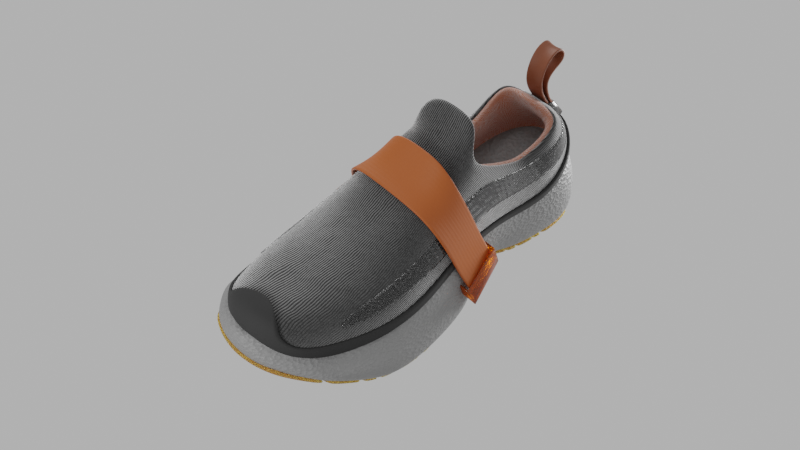 # Source: FertigesModell.blend  (saved by Blender 3.6.13; exported with 4.5.12 LTS)
import bpy
from mathutils import Matrix  # noqa: F401  (used for matrix-valued properties, if any)

bpy.ops.wm.read_factory_settings(use_empty=True)
scene = bpy.context.scene
scene.name = 'Scene'

# ---- collections
col_collection = bpy.data.collections.new('Collection'); scene.collection.children.link(col_collection)
col_lca = bpy.data.collections.new('LCA'); scene.collection.children.link(col_lca)

# ---- images (referenced by path relative to the original .blend; pixels are not part of the script)
import os
ASSET_DIR = os.environ.get("B2B_ASSET_DIR", "")  # directory of the original .blend (textures are referenced by path, not embedded)
HERE = os.path.dirname(os.path.abspath(__file__))  # packed textures are extracted next to this script under _unpacked/

def load_image(name, relpath, width, height, colorspace="sRGB"):
    """Load a texture the original file referenced (path relative to the .blend, or extracted next to this script)."""
    p = next((c for c in (os.path.join(HERE, relpath), os.path.join(ASSET_DIR, relpath)) if relpath and os.path.exists(c)), "")
    if p:
        img = bpy.data.images.load(p, check_existing=True)
        img.name = name
    else:  # same state as the original file: an image datablock whose file is absent (Cycles renders it pink)
        img = bpy.data.images.new(name, width, height)
        img.source = "FILE"
        img.filepath = "//" + (relpath or name)
    img.colorspace_settings.name = colorspace
    return img
img_schrift_png = load_image('schrift.png', 'schrift.png', 1024, 1024, 'sRGB')

# ---- materials (node trees are filled in below, after node groups)
mat_uppermaterial = bpy.data.materials.new('UpperMaterial')
mat_cush = bpy.data.materials.new('Cush')
mat_detail1 = bpy.data.materials.new('Detail1')
mat_detail1.diffuse_color = (0.0, 0.0, 0.0, 1.0)
mat_detailseitenpanel = bpy.data.materials.new('DetailSeitenpanel')
mat_sole = bpy.data.materials.new('Sole')
mat_fabricinnen = bpy.data.materials.new('FabricInnen')
mat_detailklemme = bpy.data.materials.new('DetailKlemme')
mat_detailgummi_001 = bpy.data.materials.new('DetailGummi.001')
mat_elastic = bpy.data.materials.new('Elastic')
mat_elastic_001 = bpy.data.materials.new('Elastic.001')

# ---- material node trees
mat_uppermaterial.use_nodes = True; mat_uppermaterial.node_tree.nodes.clear()
_N = mat_uppermaterial.node_tree.nodes; _L = mat_uppermaterial.node_tree.links
n0 = _N.new('ShaderNodeMapping'); n0.name = 'Mapping'; n0.location = (-659, 264)
n1 = _N.new('ShaderNodeTexCoord'); n1.name = 'Texture Coordinate'; n1.location = (-1048, 334)
n2 = _N.new('ShaderNodeTexNoise'); n2.name = 'Noise Texture'; n2.location = (-676, 575)
n2.inputs[2].default_value = 60.0
n2.inputs[8].default_value = 2.6
n3 = _N.new('ShaderNodeOutputMaterial'); n3.name = 'Material Output'; n3.location = (755, 366)
n4 = _N.new('ShaderNodeBsdfPrincipled'); n4.name = 'Principled BSDF'; n4.location = (449, 420)
n4.distribution = 'GGX'
n4.subsurface_method = 'RANDOM_WALK_SKIN'
n4.inputs[2].default_value = 1.0
n4.inputs[3].default_value = 1.45
n4.inputs[24].default_value = 1.0
n4.inputs[27].default_value = (0.0, 0.0, 0.0, 1.0)
n4.inputs[28].default_value = 1.0
n5 = _N.new('ShaderNodeValToRGB'); n5.name = 'Color Ramp'; n5.location = (-350, 502)
while len(n5.color_ramp.elements) > 1: n5.color_ramp.elements.remove(n5.color_ramp.elements[-1])
n5.color_ramp.elements[0].position = 0.4727; n5.color_ramp.elements[0].color = (0.0, 0.0, 0.0, 1.0)
_e = n5.color_ramp.elements.new(0.5636); _e.color = (1.0, 1.0, 1.0, 1.0)
n6 = _N.new('ShaderNodeRGB'); n6.name = 'RGB'; n6.location = (-835, -111)
n6.outputs[0].default_value = (0.05497, 0.05497, 0.05497, 1.0)
n7 = _N.new('ShaderNodeRGB'); n7.name = 'RGB.001'; n7.location = (-835, -314)
n7.outputs[0].default_value = (0.01341, 0.01341, 0.01341, 1.0)
n8 = _N.new('ShaderNodeBump'); n8.name = 'Bump'; n8.location = (-1, -78)
n8.inputs[1].default_value = 0.005
n8.inputs[2].default_value = 1.0
n9 = _N.new('ShaderNodeTexWave'); n9.name = 'Wave Texture'; n9.location = (-318, 90)
n9.inputs[1].default_value = 83.4
n9.inputs[2].default_value = 10.1
n9.inputs[4].default_value = 0.26
n10 = _N.new('ShaderNodeMix'); n10.name = 'Mix.001'; n10.location = (254, 530)
n10.data_type = 'RGBA'
n10.inputs[6].default_value = (0.0, 0.0, 0.0, 1.0)
n11 = _N.new('ShaderNodeMix'); n11.name = 'Mix'; n11.location = (9, 592)
n11.data_type = 'RGBA'
n11.clamp_factor = False
n12 = _N.new('ShaderNodeValToRGB'); n12.name = 'Color Ramp.001'; n12.location = (-52, 339)
while len(n12.color_ramp.elements) > 1: n12.color_ramp.elements.remove(n12.color_ramp.elements[-1])
n12.color_ramp.elements[0].position = 0.0; n12.color_ramp.elements[0].color = (0.0, 0.0, 0.0, 1.0)
_e = n12.color_ramp.elements.new(0.3318); _e.color = (1.0, 1.0, 1.0, 1.0)
n13 = _N.new('ShaderNodeMapRange'); n13.name = 'Map Range'; n13.location = (229, 184)
n13.inputs[4].default_value = 0.3
_L.new(n0.outputs[0], n9.inputs[0])
_L.new(n1.outputs[2], n0.inputs[0])
_L.new(n8.outputs[0], n4.inputs[5])
_L.new(n9.outputs[0], n8.inputs[3])
_L.new(n1.outputs[3], n2.inputs[0])
_L.new(n2.outputs[0], n5.inputs[0])
_L.new(n4.outputs[0], n3.inputs[0])
_L.new(n5.outputs[0], n11.inputs[0])
_L.new(n10.outputs[2], n4.inputs[0])
_L.new(n6.outputs[0], n11.inputs[6])
_L.new(n7.outputs[0], n11.inputs[7])
_L.new(n11.outputs[2], n10.inputs[7])
_L.new(n12.outputs[0], n10.inputs[0])
_L.new(n9.outputs[0], n12.inputs[0])
_L.new(n13.outputs[0], n4.inputs[13])
_L.new(n9.outputs[0], n13.inputs[0])
n3.is_active_output = True
mat_cush.use_nodes = True; mat_cush.node_tree.nodes.clear()
_N = mat_cush.node_tree.nodes; _L = mat_cush.node_tree.links
n0 = _N.new('ShaderNodeOutputMaterial'); n0.name = 'Material Output'; n0.location = (820, 318)
n1 = _N.new('ShaderNodeMapping'); n1.name = 'Mapping'; n1.location = (-524, -84)
n1.inputs[2].default_value = (0.7854, 0.0, 0.0)
n1.inputs[3].default_value = (1.0, 1.0, 2.0)
n2 = _N.new('ShaderNodeTexCoord'); n2.name = 'Texture Coordinate'; n2.location = (-704, -84)
n3 = _N.new('ShaderNodeBsdfPrincipled'); n3.name = 'Principled BSDF'; n3.location = (530, 318)
n3.distribution = 'GGX'
n3.subsurface_method = 'RANDOM_WALK_SKIN'
n3.inputs[0].default_value = (0.2353, 0.2353, 0.2353, 1.0)
n3.inputs[3].default_value = 1.45
n3.inputs[27].default_value = (0.0, 0.0, 0.0, 1.0)
n3.inputs[28].default_value = 1.0
n4 = _N.new('ShaderNodeTexVoronoi'); n4.name = 'Voronoi Texture'; n4.location = (-281, -60)
n4.inputs[2].default_value = 27.0
n5 = _N.new('ShaderNodeValToRGB'); n5.name = 'Color Ramp'; n5.location = (-61, -75)
while len(n5.color_ramp.elements) > 1: n5.color_ramp.elements.remove(n5.color_ramp.elements[-1])
n5.color_ramp.elements[0].position = 0.4182; n5.color_ramp.elements[0].color = (0.0, 0.0, 0.0, 1.0)
_e = n5.color_ramp.elements.new(1.0); _e.color = (1.0, 1.0, 1.0, 1.0)
n6 = _N.new('ShaderNodeBump'); n6.name = 'Bump'; n6.location = (259, -106)
n6.inputs[0].default_value = 0.2083
n6.inputs[1].default_value = 1.0
n6.inputs[2].default_value = 1.0
_L.new(n6.outputs[0], n3.inputs[5])
_L.new(n1.outputs[0], n4.inputs[0])
_L.new(n2.outputs[3], n1.inputs[0])
_L.new(n3.outputs[0], n0.inputs[0])
_L.new(n5.outputs[0], n6.inputs[3])
_L.new(n4.outputs[0], n5.inputs[0])
n0.is_active_output = True
mat_detail1.use_nodes = True; mat_detail1.node_tree.nodes.clear()
_N = mat_detail1.node_tree.nodes; _L = mat_detail1.node_tree.links
n0 = _N.new('ShaderNodeBsdfPrincipled'); n0.name = 'Principled BSDF'; n0.location = (45, 700)
n0.distribution = 'GGX'
n0.subsurface_method = 'RANDOM_WALK_SKIN'
n0.inputs[0].default_value = (0.0223, 0.0223, 0.0223, 1.0)
n0.inputs[2].default_value = 0.8
n0.inputs[3].default_value = 1.45
n0.inputs[27].default_value = (0.0, 0.0, 0.0, 1.0)
n0.inputs[28].default_value = 1.0
n1 = _N.new('ShaderNodeOutputMaterial'); n1.name = 'Material Output'; n1.location = (335, 700)
_L.new(n0.outputs[0], n1.inputs[0])
n1.is_active_output = True
mat_detailseitenpanel.use_nodes = True; mat_detailseitenpanel.node_tree.nodes.clear()
_N = mat_detailseitenpanel.node_tree.nodes; _L = mat_detailseitenpanel.node_tree.links
n0 = _N.new('ShaderNodeTexGradient'); n0.name = 'Gradient Texture.001'; n0.location = (-165, 588)
n1 = _N.new('ShaderNodeBsdfPrincipled'); n1.name = 'Principled BSDF.001'; n1.location = (589, 834)
n1.distribution = 'GGX'
n1.subsurface_method = 'RANDOM_WALK_SKIN'
n1.inputs[2].default_value = 0.01
n1.inputs[3].default_value = 1.45
n1.inputs[8].default_value = 1.0
n1.inputs[10].default_value = 0.1545
n1.inputs[11].default_value = 1.01
n1.inputs[18].default_value = 1.0
n1.inputs[24].default_value = 0.09818
n1.inputs[27].default_value = (0.03671, 0.03671, 0.03671, 1.0)
n2 = _N.new('ShaderNodeValToRGB'); n2.name = 'Color Ramp.001'; n2.location = (-2, 664)
while len(n2.color_ramp.elements) > 1: n2.color_ramp.elements.remove(n2.color_ramp.elements[-1])
n2.color_ramp.elements[0].position = 0.0; n2.color_ramp.elements[0].color = (0.0, 0.0, 0.0, 1.0)
_e = n2.color_ramp.elements.new(1.0); _e.color = (1.0, 1.0, 1.0, 1.0)
n3 = _N.new('ShaderNodeTexCoord'); n3.name = 'Texture Coordinate.001'; n3.location = (-549, 626)
n4 = _N.new('ShaderNodeHueSaturation'); n4.name = 'Hue/Saturation/Value.001'; n4.location = (318, 667)
n4.inputs[0].default_value = 300.0
n4.inputs[2].default_value = 20.0
n5 = _N.new('ShaderNodeOutputMaterial'); n5.name = 'Material Output.001'; n5.location = (901, 724)
n6 = _N.new('ShaderNodeMapping'); n6.name = 'Mapping.001'; n6.location = (-319, 637)
n6.inputs[2].default_value = (0.0, 0.0, 1.571)
n7 = _N.new('ShaderNodeMix'); n7.name = 'Mix'; n7.location = (419, 714)
n7.data_type = 'RGBA'
n7.inputs[0].default_value = 0.1545
n7.inputs[6].default_value = (1.0, 1.0, 1.0, 1.0)
_L.new(n1.outputs[0], n5.inputs[0])
_L.new(n6.outputs[0], n0.inputs[0])
_L.new(n3.outputs[0], n6.inputs[0])
_L.new(n0.outputs[0], n2.inputs[0])
_L.new(n2.outputs[0], n4.inputs[4])
_L.new(n4.outputs[0], n7.inputs[7])
_L.new(n7.outputs[2], n1.inputs[0])
n5.is_active_output = True
mat_sole.use_nodes = True; mat_sole.node_tree.nodes.clear()
_N = mat_sole.node_tree.nodes; _L = mat_sole.node_tree.links
n0 = _N.new('ShaderNodeTexCoord'); n0.name = 'Texture Coordinate'; n0.location = (-673, 302)
n1 = _N.new('ShaderNodeMapping'); n1.name = 'Mapping'; n1.location = (-493, 302)
n2 = _N.new('ShaderNodeOutputMaterial'); n2.name = 'Material Output'; n2.location = (586, 622)
n3 = _N.new('ShaderNodeBsdfPrincipled'); n3.name = 'Principled BSDF'; n3.location = (296, 622)
n3.distribution = 'GGX'
n3.subsurface_method = 'RANDOM_WALK_SKIN'
n3.inputs[0].default_value = (0.4608, 0.09502, 0.01198, 1.0)
n3.inputs[2].default_value = 0.7409
n3.inputs[3].default_value = 1.45
n3.inputs[8].default_value = 1.0
n3.inputs[10].default_value = 0.1955
n3.inputs[27].default_value = (0.0, 0.0, 0.0, 1.0)
n3.inputs[28].default_value = 1.0
n4 = _N.new('ShaderNodeBump'); n4.name = 'Bump'; n4.location = (20, 289)
n4.inputs[1].default_value = 1.0
n4.inputs[2].default_value = 1.0
n5 = _N.new('ShaderNodeTexNoise'); n5.name = 'Noise Texture'; n5.location = (-249, 302)
n5.inputs[2].default_value = 43.2
n5.inputs[8].default_value = 0.7
_L.new(n3.outputs[0], n2.inputs[0])
_L.new(n0.outputs[3], n1.inputs[0])
_L.new(n1.outputs[0], n5.inputs[0])
_L.new(n5.outputs[1], n4.inputs[3])
_L.new(n4.outputs[0], n3.inputs[5])
n2.is_active_output = True
mat_fabricinnen.use_nodes = True; mat_fabricinnen.node_tree.nodes.clear()
_N = mat_fabricinnen.node_tree.nodes; _L = mat_fabricinnen.node_tree.links
n0 = _N.new('ShaderNodeBsdfPrincipled'); n0.name = 'Principled BSDF'; n0.location = (10, 300)
n0.distribution = 'GGX'
n0.subsurface_method = 'RANDOM_WALK_SKIN'
n0.inputs[0].default_value = (0.5578, 0.1032, 0.0, 1.0)
n0.inputs[2].default_value = 0.8773
n0.inputs[3].default_value = 1.45
n0.inputs[24].default_value = 1.0
n0.inputs[27].default_value = (0.0, 0.0, 0.0, 1.0)
n0.inputs[28].default_value = 1.0
n1 = _N.new('ShaderNodeOutputMaterial'); n1.name = 'Material Output'; n1.location = (300, 300)
n2 = _N.new('ShaderNodeBump'); n2.name = 'Bump'; n2.location = (-325, -107)
n2.inputs[1].default_value = 1.0
n2.inputs[2].default_value = 1.0
n3 = _N.new('ShaderNodeTexMagic'); n3.name = 'Magic Texture'; n3.location = (-563, -125)
n3.inputs[1].default_value = 78.8
n4 = _N.new('ShaderNodeMapping'); n4.name = 'Mapping'; n4.location = (-758, -112)
n5 = _N.new('ShaderNodeTexCoord'); n5.name = 'Texture Coordinate'; n5.location = (-938, -106)
_L.new(n0.outputs[0], n1.inputs[0])
_L.new(n2.outputs[0], n0.inputs[5])
_L.new(n4.outputs[0], n3.inputs[0])
_L.new(n3.outputs[0], n2.inputs[0])
_L.new(n5.outputs[3], n4.inputs[0])
_L.new(n3.outputs[0], n2.inputs[3])
n1.is_active_output = True
mat_detailklemme.use_nodes = True; mat_detailklemme.node_tree.nodes.clear()
_N = mat_detailklemme.node_tree.nodes; _L = mat_detailklemme.node_tree.links
n0 = _N.new('ShaderNodeTexCoord'); n0.name = 'Texture Coordinate.001'; n0.location = (-501, 632)
n1 = _N.new('ShaderNodeOutputMaterial'); n1.name = 'Material Output.001'; n1.location = (864, 710)
n2 = _N.new('ShaderNodeMapping'); n2.name = 'Mapping.001'; n2.location = (-319, 637)
n2.inputs[2].default_value = (1.101, 0.0, -1.571)
n2.inputs[3].default_value = (25.5, 0.4, 0.2)
n3 = _N.new('ShaderNodeTexGradient'); n3.name = 'Gradient Texture.001'; n3.location = (-165, 588)
n4 = _N.new('ShaderNodeHueSaturation'); n4.name = 'Hue/Saturation/Value.001'; n4.location = (326, 654)
n4.inputs[2].default_value = 5.0
n5 = _N.new('ShaderNodeBsdfPrincipled'); n5.name = 'Principled BSDF.001'; n5.location = (589, 834)
n5.distribution = 'GGX'
n5.subsurface_method = 'RANDOM_WALK_SKIN'
n5.inputs[0].default_value = (0.5578, 0.1032, 0.0, 1.0)
n5.inputs[2].default_value = 0.2045
n5.inputs[3].default_value = 1.45
n5.inputs[11].default_value = 1.01
n5.inputs[18].default_value = 0.7636
n5.inputs[27].default_value = (0.0, 0.0, 0.0, 1.0)
n5.inputs[28].default_value = 1.0
n6 = _N.new('ShaderNodeValToRGB'); n6.name = 'Color Ramp.001'; n6.location = (-2, 664)
while len(n6.color_ramp.elements) > 1: n6.color_ramp.elements.remove(n6.color_ramp.elements[-1])
n6.color_ramp.elements[0].position = 0.0; n6.color_ramp.elements[0].color = (0.0, 0.0, 0.0, 1.0)
_e = n6.color_ramp.elements.new(1.0); _e.color = (1.0, 1.0, 1.0, 1.0)
_L.new(n5.outputs[0], n1.inputs[0])
_L.new(n2.outputs[0], n3.inputs[0])
_L.new(n0.outputs[0], n2.inputs[0])
_L.new(n3.outputs[0], n6.inputs[0])
_L.new(n6.outputs[0], n4.inputs[4])
n1.is_active_output = True
mat_detailgummi_001.use_nodes = True; mat_detailgummi_001.node_tree.nodes.clear()
_N = mat_detailgummi_001.node_tree.nodes; _L = mat_detailgummi_001.node_tree.links
n0 = _N.new('ShaderNodeTexGradient'); n0.name = 'Gradient Texture'; n0.location = (-222, 446)
n1 = _N.new('ShaderNodeTexCoord'); n1.name = 'Texture Coordinate'; n1.location = (-639, 498)
n2 = _N.new('ShaderNodeOutputMaterial'); n2.name = 'Material Output'; n2.location = (726, 576)
n3 = _N.new('ShaderNodeBsdfPrincipled'); n3.name = 'Principled BSDF'; n3.location = (450, 613)
n3.distribution = 'GGX'
n3.subsurface_method = 'RANDOM_WALK_SKIN'
n3.inputs[2].default_value = 0.2045
n3.inputs[3].default_value = 1.45
n3.inputs[18].default_value = 0.9227
n3.inputs[27].default_value = (0.0, 0.0, 0.0, 1.0)
n3.inputs[28].default_value = 1.0
n4 = _N.new('ShaderNodeMapping'); n4.name = 'Mapping'; n4.location = (-458, 504)
n4.inputs[1].default_value = (4.0, 0.0, 0.0)
n4.inputs[2].default_value = (0.02967, 0.3822, -0.005236)
n5 = _N.new('ShaderNodeValToRGB'); n5.name = 'Color Ramp'; n5.location = (76, 526)
while len(n5.color_ramp.elements) > 1: n5.color_ramp.elements.remove(n5.color_ramp.elements[-1])
n5.color_ramp.elements[0].position = 0.0; n5.color_ramp.elements[0].color = (1.0, 1.0, 1.0, 1.0)
_e = n5.color_ramp.elements.new(1.0); _e.color = (0.1741, 0.1741, 0.1741, 1.0)
_L.new(n3.outputs[0], n2.inputs[0])
_L.new(n4.outputs[0], n0.inputs[0])
_L.new(n5.outputs[0], n3.inputs[0])
_L.new(n1.outputs[0], n4.inputs[0])
_L.new(n0.outputs[0], n5.inputs[0])
n2.is_active_output = True
mat_elastic.use_nodes = True; mat_elastic.node_tree.nodes.clear()
_N = mat_elastic.node_tree.nodes; _L = mat_elastic.node_tree.links
n0 = _N.new('ShaderNodeTexCoord'); n0.name = 'Texture Coordinate'; n0.location = (-630, 260)
n1 = _N.new('ShaderNodeMix'); n1.name = 'Mix'; n1.location = (262, 874)
n1.data_type = 'RGBA'
n1.clamp_factor = False
n1.inputs[6].default_value = (0.5578, 0.1032, 0.0, 1.0)
n1.inputs[7].default_value = (0.03758, 0.03758, 0.03758, 1.0)
n2 = _N.new('ShaderNodeBsdfPrincipled'); n2.name = 'Principled BSDF'; n2.location = (977, 793)
n2.distribution = 'GGX'
n2.subsurface_method = 'RANDOM_WALK_SKIN'
n2.inputs[3].default_value = 1.45
n2.inputs[27].default_value = (0.0, 0.0, 0.0, 1.0)
n2.inputs[28].default_value = 1.0
n3 = _N.new('ShaderNodeOutputMaterial'); n3.name = 'Material Output'; n3.location = (1345, 756)
n4 = _N.new('ShaderNodeTexWave'); n4.name = 'Wave Texture'; n4.location = (-185, 181)
n4.width = 120
n4.inputs[1].default_value = 69.2
n5 = _N.new('ShaderNodeBump'); n5.name = 'Bump'; n5.location = (93, 218)
n5.inputs[0].default_value = 0.29
n5.inputs[2].default_value = 1.0
n6 = _N.new('ShaderNodeTexWave'); n6.name = 'Wave Texture.001'; n6.location = (-141, 613)
n6.inputs[1].default_value = 23.9
n7 = _N.new('ShaderNodeMapping'); n7.name = 'Mapping'; n7.location = (-361, 529)
n7.inputs[2].default_value = (0.0, 0.0, 1.571)
n8 = _N.new('ShaderNodeBump'); n8.name = 'Bump.001'; n8.location = (537, 287)
n8.inputs[0].default_value = 0.3
n8.inputs[2].default_value = 1.0
n9 = _N.new('ShaderNodeBump'); n9.name = 'Bump.002'; n9.location = (757, 291)
n9.invert = True
n9.inputs[0].default_value = 0.65
n9.inputs[1].default_value = 1.0
n9.inputs[2].default_value = 1.0
n10 = _N.new('ShaderNodeTexImage'); n10.name = 'Image Texture'; n10.location = (-527, 854)
n10.image = img_schrift_png
n11 = _N.new('ShaderNodeMapRange'); n11.name = 'Map Range'; n11.location = (315, 624)
n11.inputs[4].default_value = 0.005
n12 = _N.new('ShaderNodeMapRange'); n12.name = 'Map Range.001'; n12.location = (696, 638)
n12.inputs[3].default_value = 0.4
n12.inputs[4].default_value = 0.9
_L.new(n0.outputs[2], n4.inputs[0])
_L.new(n7.outputs[0], n6.inputs[0])
_L.new(n9.outputs[0], n2.inputs[5])
_L.new(n2.outputs[0], n3.inputs[0])
_L.new(n1.outputs[2], n2.inputs[0])
_L.new(n10.outputs[0], n1.inputs[0])
_L.new(n11.outputs[0], n8.inputs[1])
_L.new(n4.outputs[0], n5.inputs[3])
_L.new(n6.outputs[0], n8.inputs[3])
_L.new(n5.outputs[0], n8.inputs[4])
_L.new(n0.outputs[2], n7.inputs[0])
_L.new(n10.outputs[0], n11.inputs[0])
_L.new(n11.outputs[0], n5.inputs[1])
_L.new(n8.outputs[0], n9.inputs[4])
_L.new(n10.outputs[0], n9.inputs[3])
_L.new(n12.outputs[0], n2.inputs[2])
_L.new(n10.outputs[0], n12.inputs[0])
n3.is_active_output = True
mat_elastic_001.use_nodes = True; mat_elastic_001.node_tree.nodes.clear()
_N = mat_elastic_001.node_tree.nodes; _L = mat_elastic_001.node_tree.links
n0 = _N.new('ShaderNodeTexCoord'); n0.name = 'Texture Coordinate'; n0.location = (-630, 260)
n1 = _N.new('ShaderNodeMix'); n1.name = 'Mix'; n1.location = (262, 874)
n1.data_type = 'RGBA'
n1.clamp_factor = False
n1.inputs[6].default_value = (0.01444, 0.01444, 0.01444, 1.0)
n1.inputs[7].default_value = (0.5578, 0.1032, 0.0, 1.0)
n2 = _N.new('ShaderNodeBsdfPrincipled'); n2.name = 'Principled BSDF'; n2.location = (977, 793)
n2.distribution = 'GGX'
n2.subsurface_method = 'RANDOM_WALK_SKIN'
n2.inputs[3].default_value = 1.45
n2.inputs[27].default_value = (0.0, 0.0, 0.0, 1.0)
n2.inputs[28].default_value = 1.0
n3 = _N.new('ShaderNodeOutputMaterial'); n3.name = 'Material Output'; n3.location = (1345, 756)
n4 = _N.new('ShaderNodeTexWave'); n4.name = 'Wave Texture'; n4.location = (-185, 181)
n4.width = 120
n4.inputs[1].default_value = 69.2
n5 = _N.new('ShaderNodeBump'); n5.name = 'Bump'; n5.location = (93, 218)
n5.inputs[0].default_value = 0.29
n5.inputs[2].default_value = 1.0
n6 = _N.new('ShaderNodeTexWave'); n6.name = 'Wave Texture.001'; n6.location = (-141, 613)
n6.inputs[1].default_value = 23.9
n7 = _N.new('ShaderNodeMapping'); n7.name = 'Mapping'; n7.location = (-361, 529)
n7.inputs[2].default_value = (0.0, 0.0, 1.571)
n8 = _N.new('ShaderNodeBump'); n8.name = 'Bump.001'; n8.location = (537, 287)
n8.inputs[0].default_value = 0.3
n8.inputs[2].default_value = 1.0
n9 = _N.new('ShaderNodeBump'); n9.name = 'Bump.002'; n9.location = (757, 291)
n9.invert = True
n9.inputs[0].default_value = 0.65
n9.inputs[1].default_value = 1.0
n9.inputs[2].default_value = 1.0
n10 = _N.new('ShaderNodeTexImage'); n10.name = 'Image Texture'; n10.location = (-527, 854)
n10.image = img_schrift_png
n11 = _N.new('ShaderNodeMapRange'); n11.name = 'Map Range'; n11.location = (315, 624)
n11.inputs[4].default_value = 0.005
n12 = _N.new('ShaderNodeMapRange'); n12.name = 'Map Range.001'; n12.location = (696, 638)
n12.inputs[3].default_value = 0.4
n12.inputs[4].default_value = 0.9
_L.new(n0.outputs[2], n4.inputs[0])
_L.new(n7.outputs[0], n6.inputs[0])
_L.new(n9.outputs[0], n2.inputs[5])
_L.new(n2.outputs[0], n3.inputs[0])
_L.new(n1.outputs[2], n2.inputs[0])
_L.new(n10.outputs[0], n1.inputs[0])
_L.new(n11.outputs[0], n8.inputs[1])
_L.new(n4.outputs[0], n5.inputs[3])
_L.new(n6.outputs[0], n8.inputs[3])
_L.new(n5.outputs[0], n8.inputs[4])
_L.new(n0.outputs[2], n7.inputs[0])
_L.new(n10.outputs[0], n11.inputs[0])
_L.new(n11.outputs[0], n5.inputs[1])
_L.new(n8.outputs[0], n9.inputs[4])
_L.new(n10.outputs[0], n9.inputs[3])
_L.new(n12.outputs[0], n2.inputs[2])
_L.new(n10.outputs[0], n12.inputs[0])
n3.is_active_output = True

# ---- world
world_world = bpy.data.worlds.new('World'); scene.world = world_world
world_world.use_nodes = True; world_world.node_tree.nodes.clear()
_N = world_world.node_tree.nodes; _L = world_world.node_tree.links
n0 = _N.new('ShaderNodeOutputWorld'); n0.name = 'World Output'; n0.location = (300, 300)
n1 = _N.new('ShaderNodeBackground'); n1.name = 'Background'; n1.location = (10, 300)
n1.inputs[0].default_value = (1.0, 1.0, 1.0, 1.0)
n1.inputs[1].default_value = 0.5
_L.new(n1.outputs[0], n0.inputs[0])
n0.is_active_output = True
world_world.color = (0.0, 0.0, 0.0)
world_world.use_sun_shadow = False
world_world.sun_shadow_jitter_overblur = 0.0
world_world.cycles.max_bounces = 64

# ---- cameras
cam_camera = bpy.data.cameras.new('Camera')

# ---- lights
light_area = bpy.data.lights.new('Area', 'AREA')
light_area.transmission_factor = 0.0
light_area.energy = 74.22
light_area.shadow_maximum_resolution = 0.006
light_area.use_absolute_resolution = True
light_area.size = 2.09
light_area.size_y = 1.0
light_point = bpy.data.lights.new('Point', 'POINT')
light_point.transmission_factor = 0.0
light_point.energy = 211.5
light_point.shadow_soft_size = 1.91
light_point.shadow_maximum_resolution = 0.006
light_point.use_absolute_resolution = True
light_area_001 = bpy.data.lights.new('Area.001', 'AREA')
light_area_001.transmission_factor = 0.0
light_area_001.energy = 471.5
light_area_001.shadow_maximum_resolution = 0.006
light_area_001.use_absolute_resolution = True
light_area_001.size = 2.09
light_area_001.size_y = 1.0
light_area_002 = bpy.data.lights.new('Area.002', 'AREA')
light_area_002.transmission_factor = 0.0
light_area_002.energy = 74.22
light_area_002.shadow_maximum_resolution = 0.006
light_area_002.use_absolute_resolution = True
light_area_002.size = 2.09
light_area_002.size_y = 1.0
light_area_003 = bpy.data.lights.new('Area.003', 'AREA')
light_area_003.transmission_factor = 0.0
light_area_003.energy = 157.1
light_area_003.shadow_maximum_resolution = 0.006
light_area_003.use_absolute_resolution = True
light_area_003.size = 1.0
light_area_003.size_y = 1.0

# ---- meshes
me_cube_001 = bpy.data.meshes.new('Cube.001')
me_cube_001.from_pydata([(-0.4885, -0.7805, 0.8656), (-0.3859, -0.8525, 1.198), (-0.5148, -0.3877, 0.9445), (-0.3953, -0.1928, 1.539), (-0.5542, 0.01301, 0.9133), (-0.4838, 0.2269, 1.414), (-0.5204, -1.161, 0.8131), (-0.3859, -1.018, 1.157), (-0.4595, -1.541, 1.003), (-0.435, -1.491, 1.445), (-0.6807, 0.5913, 0.7999), (-0.5075, 0.6847, 1.025), (-0.6716, 1.05, 0.7603), (-0.4528, 1.086, 0.9484), (-0.5607, 1.431, 0.7777), (-0.4128, 1.411, 0.9329), (-0.4862, 1.681, 0.8034), (-0.2339, 1.653, 0.931), (-0.3285, 1.813, 0.8303), (-0.2208, 1.794, 0.9178), (-0.4885, -0.8058, 0.5491), (-0.4748, -0.5143, 0.5362), (-0.558, -0.1547, 0.5335), (-0.5204, -1.209, 0.5441), (-0.4595, -1.566, 0.6869), (-0.7311, 0.4712, 0.3954), (-0.6875, 0.9708, 0.3065), (-0.635, 1.389, 0.3739), (-0.5445, 1.66, 0.516), (-0.3447, 1.858, 0.641), (0.0, -0.2383, 1.515), (0.0, 0.1129, 1.414), (0.0, -2.034, 1.003), (0.0, -1.425, 1.445), (0.0, 0.6098, 1.096), (0.0, 1.041, 1.008), (0.0, 1.391, 0.9329), (0.0, 1.723, 0.931), (0.0, 1.949, 0.8303), (0.0, 1.851, 0.933), (0.0, -0.8514, 0.55), (0.0, -0.5599, 0.5371), (0.0, -0.1547, 0.5335), (0.0, -1.254, 0.545), (0.0, -2.059, 0.6866), (0.0, 0.274, 0.3954), (0.0, 0.8723, 0.3141), (0.0, 1.362, 0.3739), (0.0, 1.743, 0.516), (0.0, 1.988, 0.641), (-0.3049, -0.3571, 1.86), (0.0, -0.4027, 1.861), (0.4885, -0.7805, 0.8656), (0.3859, -0.8525, 1.198), (0.5148, -0.3877, 0.9445), (0.3953, -0.1928, 1.539), (0.5542, 0.01301, 0.9133), (0.4838, 0.2269, 1.414), (0.5204, -1.161, 0.8131), (0.3859, -1.018, 1.157), (0.4595, -1.541, 1.003), (0.435, -1.491, 1.445), (0.6807, 0.5913, 0.7999), (0.5075, 0.6847, 1.025), (0.6716, 1.05, 0.7603), (0.4528, 1.086, 0.9484), (0.5607, 1.431, 0.7777), (0.4128, 1.411, 0.9329), (0.4862, 1.681, 0.8034), (0.2339, 1.653, 0.931), (0.3285, 1.813, 0.8303), (0.2208, 1.794, 0.9178), (0.4885, -0.8058, 0.5491), (0.4748, -0.5143, 0.5362), (0.558, -0.1547, 0.5335), (0.5204, -1.209, 0.5441), (0.4595, -1.566, 0.6869), (0.7311, 0.4712, 0.3954), (0.6875, 0.9708, 0.3065), (0.635, 1.389, 0.3739), (0.5445, 1.66, 0.516), (0.3447, 1.858, 0.641), (0.3049, -0.3571, 1.86)], [], [(0, 1, 3, 2), (2, 3, 5, 4), (1, 0, 6, 7), (7, 6, 8, 9), (4, 5, 11, 10), (10, 11, 13, 12), (12, 13, 15, 14), (14, 15, 17, 16), (16, 17, 19, 18), (12, 14, 27, 26), (10, 12, 26, 25), (0, 2, 21, 20), (4, 10, 25, 22), (2, 4, 22, 21), (8, 6, 23, 24), (6, 0, 20, 23), (16, 18, 29, 28), (14, 16, 28, 27), (11, 5, 31, 34), (23, 20, 40, 43), (24, 23, 43, 44), (29, 18, 38, 49), (17, 15, 36, 37), (22, 25, 45, 42), (9, 8, 32, 33), (18, 19, 39, 38), (13, 11, 34, 35), (25, 26, 46, 45), (26, 27, 47, 46), (19, 17, 37, 39), (27, 28, 48, 47), (20, 21, 41, 40), (8, 24, 44, 32), (5, 3, 30, 31), (15, 13, 35, 36), (28, 29, 49, 48), (21, 22, 42, 41), (30, 3, 50, 51), (52, 54, 55, 53), (54, 56, 57, 55), (53, 59, 58, 52), (59, 61, 60, 58), (56, 62, 63, 57), (62, 64, 65, 63), (64, 66, 67, 65), (66, 68, 69, 67), (68, 70, 71, 69), (64, 78, 79, 66), (62, 77, 78, 64), (52, 72, 73, 54), (56, 74, 77, 62), (54, 73, 74, 56), (60, 76, 75, 58), (58, 75, 72, 52), (68, 80, 81, 70), (66, 79, 80, 68), (63, 34, 31, 57), (75, 43, 40, 72), (76, 44, 43, 75), (81, 49, 38, 70), (69, 37, 36, 67), (74, 42, 45, 77), (61, 33, 32, 60), (70, 38, 39, 71), (65, 35, 34, 63), (77, 45, 46, 78), (78, 46, 47, 79), (71, 39, 37, 69), (79, 47, 48, 80), (72, 40, 41, 73), (60, 32, 44, 76), (57, 31, 30, 55), (67, 36, 35, 65), (80, 48, 49, 81), (73, 41, 42, 74), (30, 51, 82, 55)])
me_cube_001.polygons.foreach_set('use_smooth', [True] * 76)
_uv = me_cube_001.uv_layers.new(name='UVMap')
_uv.uv.foreach_set('vector', [0.5966, 0.4956, 0.5385, 0.5296, 0.4398, 0.4306, 0.5596, 0.4288, 0.5596, 0.4288, 0.4398, 0.4306, 0.446, 0.3521, 0.5412, 0.3554, 0.5385, 0.5296, 0.5966, 0.4956, 0.6297, 0.5611, 0.5553, 0.5567, 0.5553, 0.5567, 0.6297, 0.5611, 0.6179, 0.6456, 0.5304, 0.6589, 0.5412, 0.3554, 0.446, 0.3521, 0.4662, 0.2461, 0.5248, 0.2424, 0.5248, 0.2424, 0.4662, 0.2461, 0.4479, 0.1677, 0.5001, 0.1602, 0.5001, 0.1602, 0.4479, 0.1677, 0.4326, 0.1122, 0.4666, 0.09874, 0.4666, 0.09874, 0.4326, 0.1122, 0.4003, 0.07758, 0.4413, 0.06397, 0.4413, 0.06397, 0.4003, 0.07758, 0.3951, 0.0574, 0.4138, 0.0483, 0.5001, 0.1602, 0.4666, 0.09874, 0.5373, 0.07173, 0.5839, 0.1399, 0.5248, 0.2424, 0.5001, 0.1602, 0.5839, 0.1399, 0.605, 0.2355, 0.5966, 0.4956, 0.5596, 0.4288, 0.6406, 0.4281, 0.6553, 0.4811, 0.5412, 0.3554, 0.5248, 0.2424, 0.605, 0.2355, 0.6192, 0.3618, 0.5596, 0.4288, 0.5412, 0.3554, 0.6192, 0.3618, 0.6406, 0.4281, 0.6179, 0.6456, 0.6297, 0.5611, 0.6809, 0.553, 0.6779, 0.6267, 0.6297, 0.5611, 0.5966, 0.4956, 0.6553, 0.4811, 0.6809, 0.553, 0.4413, 0.06397, 0.4138, 0.0483, 0.4294, 0.0174, 0.4855, 0.03819, 0.4666, 0.09874, 0.4413, 0.06397, 0.4855, 0.03819, 0.5373, 0.07173, 0.4662, 0.2461, 0.446, 0.3521, 0.3653, 0.3711, 0.3653, 0.2622, 0.9875, 0.1679, 0.9752, 0.2416, 0.8859, 0.2255, 0.8921, 0.1509, 0.9833, 0.09634, 0.9875, 0.1679, 0.8921, 0.1509, 0.9048, 0.0001203, 0.4294, 0.0174, 0.4138, 0.0483, 0.3653, 0.03134, 0.3653, 0.0001202, 0.4003, 0.07758, 0.4326, 0.1122, 0.3653, 0.121, 0.3653, 0.06965, 0.9779, 0.3626, 0.9999, 0.4834, 0.8682, 0.4367, 0.8751, 0.3539, 0.5304, 0.6589, 0.6179, 0.6456, 0.673, 0.767, 0.5336, 0.7412, 0.4138, 0.0483, 0.3951, 0.0574, 0.3653, 0.0518, 0.3653, 0.03134, 0.4479, 0.1677, 0.4662, 0.2461, 0.3653, 0.2622, 0.3653, 0.1819, 0.9999, 0.4834, 0.9842, 0.5762, 0.8589, 0.5478, 0.8682, 0.4367, 0.9842, 0.5762, 0.9682, 0.6533, 0.8513, 0.6391, 0.8589, 0.5478, 0.3951, 0.0574, 0.4003, 0.07758, 0.3653, 0.06965, 0.3653, 0.0518, 0.9682, 0.6533, 0.9468, 0.7083, 0.845, 0.7142, 0.8513, 0.6391, 0.9752, 0.2416, 0.9682, 0.2951, 0.8814, 0.2793, 0.8859, 0.2255, 0.6179, 0.6456, 0.6779, 0.6267, 0.7304, 0.7456, 0.673, 0.767, 0.446, 0.3521, 0.4398, 0.4306, 0.3653, 0.4363, 0.3653, 0.3711, 0.4326, 0.1122, 0.4479, 0.1677, 0.3653, 0.1819, 0.3653, 0.121, 0.9468, 0.7083, 0.907, 0.749, 0.8407, 0.7649, 0.845, 0.7142, 0.9682, 0.2951, 0.9779, 0.3626, 0.8751, 0.3539, 0.8814, 0.2793, 0.3653, 0.4363, 0.4398, 0.4306, 0.4256, 0.5024, 0.3653, 0.508, 0.1339, 0.4956, 0.171, 0.4288, 0.2907, 0.4306, 0.1921, 0.5296, 0.171, 0.4288, 0.1893, 0.3554, 0.2845, 0.3521, 0.2907, 0.4306, 0.1921, 0.5296, 0.1752, 0.5567, 0.1008, 0.5611, 0.1339, 0.4956, 0.1752, 0.5567, 0.2001, 0.6589, 0.1126, 0.6456, 0.1008, 0.5611, 0.1893, 0.3554, 0.2057, 0.2424, 0.2644, 0.2461, 0.2845, 0.3521, 0.2057, 0.2424, 0.2304, 0.1602, 0.2826, 0.1677, 0.2644, 0.2461, 0.2304, 0.1602, 0.2639, 0.09874, 0.298, 0.1122, 0.2826, 0.1677, 0.2639, 0.09874, 0.2892, 0.06397, 0.3302, 0.07758, 0.298, 0.1122, 0.2892, 0.06397, 0.3167, 0.0483, 0.3354, 0.0574, 0.3302, 0.07758, 0.2304, 0.1602, 0.1466, 0.1399, 0.1932, 0.07173, 0.2639, 0.09874, 0.2057, 0.2424, 0.1255, 0.2355, 0.1466, 0.1399, 0.2304, 0.1602, 0.1339, 0.4956, 0.07523, 0.4811, 0.0899, 0.4281, 0.171, 0.4288, 0.1893, 0.3554, 0.1113, 0.3618, 0.1255, 0.2355, 0.2057, 0.2424, 0.171, 0.4288, 0.0899, 0.4281, 0.1113, 0.3618, 0.1893, 0.3554, 0.1126, 0.6456, 0.05263, 0.6267, 0.04964, 0.553, 0.1008, 0.5611, 0.1008, 0.5611, 0.04964, 0.553, 0.07523, 0.4811, 0.1339, 0.4956, 0.2892, 0.06397, 0.245, 0.03819, 0.3011, 0.0174, 0.3167, 0.0483, 0.2639, 0.09874, 0.1932, 0.07173, 0.245, 0.03819, 0.2892, 0.06397, 0.2644, 0.2461, 0.3653, 0.2622, 0.3653, 0.3711, 0.2845, 0.3521, 0.7953, 0.1518, 0.8921, 0.1509, 0.8859, 0.2255, 0.7951, 0.2265, 0.8114, 0.08195, 0.9048, 0.0001203, 0.8921, 0.1509, 0.7953, 0.1518, 0.3011, 0.0174, 0.3653, 0.0001202, 0.3653, 0.03134, 0.3167, 0.0483, 0.3302, 0.07758, 0.3653, 0.06965, 0.3653, 0.121, 0.298, 0.1122, 0.7724, 0.3454, 0.8751, 0.3539, 0.8682, 0.4367, 0.7306, 0.4609, 0.2001, 0.6589, 0.1969, 0.7412, 0.05751, 0.767, 0.1126, 0.6456, 0.3167, 0.0483, 0.3653, 0.03134, 0.3653, 0.0518, 0.3354, 0.0574, 0.2826, 0.1677, 0.3653, 0.1819, 0.3653, 0.2622, 0.2644, 0.2461, 0.7306, 0.4609, 0.8682, 0.4367, 0.8589, 0.5478, 0.7306, 0.5549, 0.7306, 0.5549, 0.8589, 0.5478, 0.8513, 0.6391, 0.7336, 0.6337, 0.3354, 0.0574, 0.3653, 0.0518, 0.3653, 0.06965, 0.3302, 0.07758, 0.7336, 0.6337, 0.8513, 0.6391, 0.845, 0.7142, 0.7456, 0.6915, 0.7951, 0.2265, 0.8859, 0.2255, 0.8814, 0.2793, 0.7932, 0.2805, 0.1126, 0.6456, 0.05751, 0.767, 0.0001202, 0.7456, 0.05263, 0.6267, 0.2845, 0.3521, 0.3653, 0.3711, 0.3653, 0.4363, 0.2907, 0.4306, 0.298, 0.1122, 0.3653, 0.121, 0.3653, 0.1819, 0.2826, 0.1677, 0.7456, 0.6915, 0.845, 0.7142, 0.8407, 0.7649, 0.7781, 0.7382, 0.7932, 0.2805, 0.8814, 0.2793, 0.8751, 0.3539, 0.7724, 0.3454, 0.3653, 0.4363, 0.3653, 0.508, 0.3049, 0.5024, 0.2907, 0.4306])
me_cube_001.materials.append(mat_uppermaterial)
me_cube_001.update()
me_cube_002 = bpy.data.meshes.new('Cube.002')
me_cube_002.from_pydata([(-0.5476, -0.8144, 0.009067), (-0.5345, -0.527, 0.229), (-0.7054, -0.06656, 0.2825), (-0.6107, -1.264, 0.009067), (-0.5877, -1.778, 0.009067), (-0.825, 0.3754, 0.282), (-0.8783, 0.9119, 0.2764), (-0.8056, 1.208, 0.3464), (-0.7258, 1.547, 0.4723), (-0.3362, 2.015, 0.6335), (0.0, -0.8588, 0.009067), (0.0, -0.5741, 0.08361), (0.0, -0.2249, 0.009067), (0.0, -1.319, 0.009067), (0.0, -2.185, -0.002413), (0.0, 0.1623, 0.009067), (0.0, 0.8397, -0.0009917), (0.0, 1.272, 0.1572), (0.0, 1.99, 0.3268), (0.0, 2.099, 0.6609), (-0.4885, -0.8058, 0.84), (-0.4748, -0.5143, 1.063), (-0.6472, -0.01365, 0.5057), (-0.5204, -1.209, 0.8117), (-0.4595, -1.653, 0.7612), (-0.6955, 0.4341, 0.5022), (-0.7566, 0.9451, 0.3986), (-0.7218, 1.185, 0.4269), (-0.655, 1.479, 0.4668), (-0.2195, 1.766, 0.8121), (0.0, -0.8514, 0.55), (0.0, -0.5599, 0.5371), (0.0, -0.1547, 0.5335), (0.0, -1.254, 0.8126), (0.0, -2.069, 1.086), (0.0, 0.274, 0.3954), (0.0, 0.8723, 0.3141), (0.0, 1.362, 0.3739), (0.0, 1.743, 0.516), (0.0, 2.052, 0.8473), (-0.8068, 0.371, 0.009067), (-0.6291, -0.235, 0.009067), (-0.8735, 0.9468, -0.0009917), (-0.8183, 1.292, 0.1572), (-0.6529, 1.888, 0.5539), (-0.6748, 0.4712, 0.7226), (-0.558, -0.1547, 0.8518), (-0.6617, 0.9708, 0.5738), (-0.6087, 1.132, 0.6045), (-0.4882, 1.488, 0.6612)], [], [(3, 0, 10, 13), (4, 3, 13, 14), (41, 40, 15, 12), (40, 42, 16, 15), (42, 43, 17, 16), (43, 44, 18, 17), (0, 1, 11, 10), (44, 9, 19, 18), (1, 41, 12, 11), (23, 33, 30, 20), (24, 34, 33, 23), (46, 32, 35, 45), (45, 35, 36, 47), (47, 36, 37, 48), (48, 37, 38, 49), (20, 30, 31, 21), (49, 38, 39, 29), (21, 31, 32, 46), (1, 0, 20, 21), (41, 1, 21, 46), (0, 3, 23, 20), (3, 4, 24, 23), (5, 2, 22, 25), (6, 5, 25, 26), (7, 6, 26, 27), (8, 7, 27, 28), (9, 44, 49, 29), (4, 14, 34, 24), (19, 9, 29, 39), (2, 5, 40, 41), (5, 6, 42, 40), (6, 7, 43, 42), (7, 8, 44, 43), (25, 22, 46, 45), (26, 25, 45, 47), (27, 26, 47, 48), (28, 27, 48, 49), (22, 2, 41, 46), (8, 28, 49, 44)])
me_cube_002.polygons.foreach_set('use_smooth', [True] * 39)
_uv = me_cube_002.uv_layers.new(name='UVMap')
_uv.uv.foreach_set('vector', [0.375, 0.0, 0.375, 0.0, 0.375, 0.0, 0.375, 0.0, 0.375, 0.0, 0.375, 0.0, 0.375, 0.0, 0.375, 0.0, 0.375, 0.25, 0.375, 0.25, 0.375, 0.25, 0.375, 0.25, 0.375, 0.25, 0.375, 0.25, 0.375, 0.25, 0.375, 0.25, 0.375, 0.25, 0.375, 0.25, 0.375, 0.25, 0.375, 0.25, 0.375, 0.25, 0.375, 0.25, 0.375, 0.25, 0.375, 0.25, 0.375, 0.0, 0.375, 0.25, 0.375, 0.25, 0.375, 0.0, 0.375, 0.25, 0.375, 0.25, 0.375, 0.25, 0.375, 0.25, 0.375, 0.25, 0.375, 0.25, 0.375, 0.25, 0.375, 0.25, 0.375, 0.0, 0.375, 0.0, 0.375, 0.0, 0.375, 0.0, 0.375, 0.0, 0.375, 0.0, 0.375, 0.0, 0.375, 0.0, 0.375, 0.25, 0.375, 0.25, 0.375, 0.25, 0.375, 0.25, 0.375, 0.25, 0.375, 0.25, 0.375, 0.25, 0.375, 0.25, 0.375, 0.25, 0.375, 0.25, 0.375, 0.25, 0.375, 0.25, 0.375, 0.25, 0.375, 0.25, 0.375, 0.25, 0.375, 0.25, 0.375, 0.0, 0.375, 0.0, 0.375, 0.25, 0.375, 0.25, 0.375, 0.25, 0.375, 0.25, 0.375, 0.25, 0.375, 0.25, 0.375, 0.25, 0.375, 0.25, 0.375, 0.25, 0.375, 0.25, 0.375, 0.25, 0.375, 0.0, 0.375, 0.0, 0.375, 0.25, 0.375, 0.25, 0.375, 0.25, 0.375, 0.25, 0.375, 0.25, 0.375, 0.0, 0.375, 0.0, 0.375, 0.0, 0.375, 0.0, 0.375, 0.0, 0.375, 0.0, 0.375, 0.0, 0.375, 0.0, 0.375, 0.25, 0.375, 0.25, 0.375, 0.25, 0.375, 0.25, 0.375, 0.25, 0.375, 0.25, 0.375, 0.25, 0.375, 0.25, 0.375, 0.25, 0.375, 0.25, 0.375, 0.25, 0.375, 0.25, 0.375, 0.25, 0.375, 0.25, 0.375, 0.25, 0.375, 0.25, 0.375, 0.25, 0.375, 0.25, 0.375, 0.25, 0.375, 0.25, 0.375, 0.0, 0.375, 0.0, 0.375, 0.0, 0.375, 0.0, 0.375, 0.25, 0.375, 0.25, 0.375, 0.25, 0.375, 0.25, 0.375, 0.25, 0.375, 0.25, 0.375, 0.25, 0.375, 0.25, 0.375, 0.25, 0.375, 0.25, 0.375, 0.25, 0.375, 0.25, 0.375, 0.25, 0.375, 0.25, 0.375, 0.25, 0.375, 0.25, 0.375, 0.25, 0.375, 0.25, 0.375, 0.25, 0.375, 0.25, 0.375, 0.25, 0.375, 0.25, 0.375, 0.25, 0.375, 0.25, 0.375, 0.25, 0.375, 0.25, 0.375, 0.25, 0.375, 0.25, 0.375, 0.25, 0.375, 0.25, 0.375, 0.25, 0.375, 0.25, 0.375, 0.25, 0.375, 0.25, 0.375, 0.25, 0.375, 0.25, 0.375, 0.25, 0.375, 0.25, 0.375, 0.25, 0.375, 0.25, 0.375, 0.25, 0.375, 0.25, 0.375, 0.25, 0.375, 0.25])
me_cube_002.materials.append(mat_cush)
me_cube_002.update()
me_cube_003 = bpy.data.meshes.new('Cube.003')
me_cube_003.from_pydata([(-0.4885, -0.7805, 0.7844), (-0.5148, -0.3877, 0.7958), (-0.5542, 0.01301, 0.8342), (-0.5204, -1.161, 0.7793), (-0.4595, -1.541, 0.9737), (-0.6807, 0.5913, 0.6774), (-0.6716, 1.05, 0.6544), (-0.5607, 1.431, 0.6979), (-0.4862, 1.681, 0.7519), (-0.3285, 1.813, 0.8142), (-0.4885, -0.8058, 0.5824), (-0.4748, -0.5143, 0.5724), (-0.558, -0.1547, 0.5703), (-0.5204, -1.209, 0.5785), (-0.4595, -1.566, 0.6888), (-0.7311, 0.4712, 0.4636), (-0.6875, 0.9708, 0.3948), (-0.635, 1.389, 0.4469), (-0.5445, 1.66, 0.5568), (-0.3447, 1.858, 0.6806), (0.0, -2.034, 1.217), (0.0, 1.949, 0.9239), (0.0, -2.059, 0.6886), (0.0, 1.988, 0.6806), (-0.0896, 1.686, 1.044), (0.0, 1.68, 1.233)], [], [(6, 7, 17, 16), (5, 6, 16, 15), (0, 1, 11, 10), (2, 5, 15, 12), (1, 2, 12, 11), (4, 3, 13, 14), (3, 0, 10, 13), (8, 9, 19, 18), (7, 8, 18, 17), (19, 9, 21, 23), (4, 14, 22, 20), (21, 9, 24, 25)])
me_cube_003.polygons.foreach_set('use_smooth', [True] * 12)
_uv = me_cube_003.uv_layers.new(name='UVMap')
_uv.uv.foreach_set('vector', [0.375, 0.25, 0.375, 0.25, 0.375, 0.25, 0.375, 0.25, 0.375, 0.25, 0.375, 0.25, 0.375, 0.25, 0.375, 0.25, 0.375, 0.0, 0.375, 0.25, 0.375, 0.25, 0.375, 0.0, 0.375, 0.25, 0.375, 0.25, 0.375, 0.25, 0.375, 0.25, 0.375, 0.25, 0.375, 0.25, 0.375, 0.25, 0.375, 0.25, 0.375, 0.0, 0.375, 0.0, 0.375, 0.0, 0.375, 0.0, 0.375, 0.0, 0.375, 0.0, 0.375, 0.0, 0.375, 0.0, 0.375, 0.25, 0.375, 0.25, 0.375, 0.25, 0.375, 0.25, 0.375, 0.25, 0.375, 0.25, 0.375, 0.25, 0.375, 0.25, 0.375, 0.25, 0.375, 0.25, 0.375, 0.25, 0.375, 0.25, 0.375, 0.0, 0.375, 0.0, 0.375, 0.0, 0.375, 0.0, 0.375, 0.25, 0.375, 0.25, 0.375, 0.25, 0.375, 0.25])
me_cube_003.materials.append(mat_detail1)
me_cube_003.update()
me_cube_004 = bpy.data.meshes.new('Cube.004')
me_cube_004.from_pydata([(-0.4757, -0.4747, 1.343), (-0.4861, -0.07614, 1.307), (-0.4757, -0.5, 1.036), (-0.4769, -0.1904, 0.9716), (-0.5379, 0.7416, 0.8978), (-0.7437, 0.7466, 0.8556), (-0.5102, 1.356, 0.8939), (-0.6139, 1.378, 0.8035), (-0.4347, -1.04, 1.087), (-0.4741, -1.124, 0.9041), (-0.3999, -1.679, 1.37), (-0.3842, -1.764, 1.188), (0.0, -1.809, 1.443), (0.0, -1.894, 1.26)], [], [(0, 1, 3, 2), (3, 1, 4, 5), (5, 4, 6, 7), (0, 2, 9, 8), (8, 9, 11, 10), (10, 11, 13, 12)])
me_cube_004.polygons.foreach_set('use_smooth', [True] * 6)
_uv = me_cube_004.uv_layers.new(name='UVMap')
_uv.uv.foreach_set('vector', [0.375, 0.0, 0.375, 0.25, 0.375, 0.25, 0.375, 0.0, 0.375, 0.25, 0.375, 0.25, 0.375, 0.25, 0.375, 0.25, 0.375, 0.25, 0.375, 0.25, 0.375, 0.25, 0.375, 0.25, 0.375, 0.0, 0.375, 0.0, 0.375, 0.0, 0.375, 0.0, 0.375, 0.0, 0.375, 0.0, 0.375, 0.0, 0.375, 0.0, 0.375, 0.0, 0.375, 0.0, 0.375, 0.0, 0.375, 0.0])
me_cube_004.materials.append(mat_detailseitenpanel)
me_cube_004.update()
me_cube_005 = bpy.data.meshes.new('Cube.005')
me_cube_005.from_pydata([(-0.568, -1.778, 0.009067), (0.0, -2.079, -0.003462), (0.0, 2.162, 0.5461), (-0.4052, 1.942, 0.5524), (-0.5273, -0.8011, 0.01922), (-0.5303, -0.831, 0.009067), (-0.3353, -0.5139, 0.2191), (-0.3317, -0.5405, 0.2186), (-0.5887, -1.247, 0.009067), (-0.5903, -1.28, 0.009067), (0.0, -0.862, 0.008017), (0.0, -0.829, 0.01227), (-0.1166, -0.5426, 0.08764), (0.0, -0.5843, 0.07675), (0.0, -0.2277, 0.01151), (0.0, -0.1946, 0.008017), (-0.08713, -1.319, 0.007918), (0.0, -1.291, 0.007957), (-0.09907, 0.1693, 0.008017), (0.0, 0.1686, 0.009155), (0.0, 0.8365, -0.001791), (-0.05827, 0.8749, 0.003219), (-0.03818, 1.27, 0.1504), (-0.005496, 1.302, 0.16), (-0.8088, 0.3888, 0.008756), (-0.8013, 0.3523, 0.009067), (-0.5501, -0.2173, 0.009067), (-0.5463, -0.2503, 0.01256), (-0.5858, -0.2333, 0.01334), (-0.8442, 0.9618, 0.005903), (-0.8446, 0.9297, -0.0006933), (-0.7875, 1.306, 0.1664), (-0.7938, 1.277, 0.1503), (-0.5445, -0.9321, 0.009067), (-0.5491, -0.9653, 0.009067), (-0.5757, -1.155, 0.009067), (-0.5804, -1.188, 0.009067), (-0.7043, 0.6168, 0.004385), (-0.8999, 0.6198, 0.005109), (-0.005496, 1.511, 0.2094), (0.0, 1.544, 0.2172), (-0.412, -1.83, 0.005634), (-0.3845, -1.849, 0.005097), (-0.05827, 1.045, 0.06825), (-0.03818, 1.077, 0.07981), (-0.6989, 1.625, 0.3789), (-0.7065, 1.598, 0.3608), (0.0, -1.158, 0.008017), (0.0, -1.124, 0.008017), (0.0, -0.994, 0.008017), (0.0, -0.9605, 0.008017), (0.0, 0.4976, 0.00324), (-0.1368, 0.5314, 0.002739), (-0.1368, 0.7032, 0.0008981), (0.0, 0.7461, -0.0004501), (-0.8138, 1.152, 0.09279), (-0.8186, 1.121, 0.07899), (-0.5858, -0.1927, 0.01334), (0.0, -1.316, 0.01027), (0.0, -0.5592, 0.07447), (0.0, 0.1964, 0.006624), (-0.8993, 0.6369, 0.003557)], [], [(0, 9, 16, 41), (59, 27, 14), (42, 58, 1), (54, 61, 30, 20), (44, 55, 32, 22), (48, 35, 34, 49), (50, 33, 5, 10), (8, 36, 47, 17), (24, 38, 51, 60), (40, 45, 3, 2), (29, 56, 43, 21), (52, 37, 53), (6, 28, 12), (26, 19, 15), (31, 46, 39, 23), (18, 57, 25), (4, 7, 13, 11)])
me_cube_005.polygons.foreach_set('use_smooth', [True] * 17)
_uv = me_cube_005.uv_layers.new(name='UVMap')
_uv.uv.foreach_set('vector', [0.375, 0.0, 0.375, 0.0, 0.375, 0.0, 0.375, 0.0, 0.375, 0.25, 0.375, 0.25, 0.375, 0.25, 0.375, 0.0, 0.375, 0.0, 0.375, 0.0, 0.375, 0.25, 0.375, 0.25, 0.375, 0.25, 0.375, 0.25, 0.375, 0.25, 0.375, 0.25, 0.375, 0.25, 0.375, 0.25, 0.375, 0.0, 0.375, 0.0, 0.375, 0.0, 0.375, 0.0, 0.375, 0.0, 0.375, 0.0, 0.375, 0.0, 0.375, 0.0, 0.375, 0.0, 0.375, 0.0, 0.375, 0.0, 0.375, 0.0, 0.375, 0.25, 0.375, 0.25, 0.375, 0.25, 0.375, 0.25, 0.375, 0.25, 0.375, 0.25, 0.375, 0.25, 0.375, 0.25, 0.375, 0.25, 0.375, 0.25, 0.375, 0.25, 0.375, 0.25, 0.375, 0.25, 0.375, 0.25, 0.375, 0.25, 0.375, 0.25, 0.375, 0.25, 0.375, 0.25, 0.375, 0.25, 0.375, 0.25, 0.375, 0.25, 0.375, 0.25, 0.375, 0.25, 0.375, 0.25, 0.375, 0.25, 0.375, 0.25, 0.375, 0.25, 0.375, 0.25, 0.375, 0.01155, 0.375, 0.2382, 0.375, 0.2415, 0.375, 0.01425])
me_cube_005.materials.append(mat_sole)
me_cube_005.update()
me_cube_006 = bpy.data.meshes.new('Cube.006')
me_cube_006.from_pydata([(3.673e-09, -0.2839, 1.426), (0.0, 0.07002, 1.323), (-3.121e-09, -1.939, 0.9708), (0.0, -1.275, 1.479), (1.45e-09, 0.5666, 1.006), (1.192e-09, 1.024, 0.9099), (3.569e-10, 1.383, 0.8331), (8.307e-10, 1.721, 0.831), (2.191e-09, 1.858, 0.7879), (1.383e-10, 1.802, 0.8457), (8.638e-10, -0.85, 0.65), (7.051e-10, -0.5572, 0.6371), (-2.709e-11, -0.1412, 0.6326), (7.211e-10, -1.242, 0.6443), (0.0, -1.971, 0.734), (1.788e-10, 0.2955, 0.4931), (8.983e-11, 0.8744, 0.414), (-1.496e-10, 1.336, 0.4702), (0.0, 1.696, 0.604), (3.121e-09, 1.894, 0.6746), (0.0, -0.4087, 1.565), (0.3893, -0.7785, 0.8529), (0.2903, -0.8453, 1.17), (0.4162, -0.3762, 0.9322), (0.2643, -0.2326, 1.449), (0.4565, 0.02521, 0.8956), (0.4261, 0.1975, 1.338), (0.4209, -1.161, 0.803), (0.2895, -1.022, 1.13), (0.3721, -1.499, 0.9784), (0.362, -1.443, 1.397), (0.5848, 0.5912, 0.7715), (0.4506, 0.6598, 0.9466), (0.5802, 1.036, 0.7225), (0.4102, 1.069, 0.8595), (0.4752, 1.408, 0.7308), (0.3747, 1.395, 0.8418), (0.4111, 1.638, 0.7537), (0.2112, 1.641, 0.8343), (0.2758, 1.746, 0.7772), (0.1928, 1.753, 0.8313), (0.4187, -0.8072, 0.6207), (0.409, -0.5077, 0.6111), (0.4844, -0.1308, 0.5969), (0.4494, -1.199, 0.6138), (0.3849, -1.522, 0.7366), (0.6539, 0.4908, 0.4558), (0.6182, 0.9627, 0.3781), (0.5664, 1.355, 0.4382), (0.4765, 1.603, 0.5624), (0.2996, 1.774, 0.6722), (0.2923, -0.3668, 1.536)], [], [(21, 22, 24, 23), (23, 24, 26, 25), (22, 21, 27, 28), (28, 27, 29, 30), (25, 26, 32, 31), (31, 32, 34, 33), (33, 34, 36, 35), (35, 36, 38, 37), (37, 38, 40, 39), (33, 35, 48, 47), (31, 33, 47, 46), (21, 23, 42, 41), (25, 31, 46, 43), (23, 25, 43, 42), (29, 27, 44, 45), (27, 21, 41, 44), (37, 39, 50, 49), (35, 37, 49, 48), (32, 26, 1, 4), (44, 41, 10, 13), (45, 44, 13, 14), (50, 39, 8, 19), (38, 36, 6, 7), (43, 46, 15, 12), (30, 29, 2, 3), (39, 40, 9, 8), (34, 32, 4, 5), (46, 47, 16, 15), (47, 48, 17, 16), (40, 38, 7, 9), (48, 49, 18, 17), (41, 42, 11, 10), (29, 45, 14, 2), (26, 24, 0, 1), (36, 34, 5, 6), (49, 50, 19, 18), (42, 43, 12, 11), (0, 24, 51, 20)])
me_cube_006.polygons.foreach_set('use_smooth', [True] * 38)
_uv = me_cube_006.uv_layers.new(name='UVMap')
_uv.uv.foreach_set('vector', [0.375, 0.0, 0.625, 0.0, 0.625, 0.25, 0.375, 0.25, 0.375, 0.25, 0.625, 0.25, 0.625, 0.25, 0.375, 0.25, 0.625, 0.0, 0.375, 0.0, 0.375, 0.0, 0.625, 0.0, 0.625, 0.0, 0.375, 0.0, 0.375, 0.0, 0.625, 0.0, 0.375, 0.25, 0.625, 0.25, 0.625, 0.25, 0.375, 0.25, 0.375, 0.25, 0.625, 0.25, 0.625, 0.25, 0.375, 0.25, 0.375, 0.25, 0.625, 0.25, 0.625, 0.25, 0.375, 0.25, 0.375, 0.25, 0.625, 0.25, 0.625, 0.25, 0.375, 0.25, 0.375, 0.25, 0.625, 0.25, 0.625, 0.25, 0.375, 0.25, 0.375, 0.25, 0.375, 0.25, 0.375, 0.25, 0.375, 0.25, 0.375, 0.25, 0.375, 0.25, 0.375, 0.25, 0.375, 0.25, 0.375, 0.0, 0.375, 0.25, 0.375, 0.25, 0.375, 0.0, 0.375, 0.25, 0.375, 0.25, 0.375, 0.25, 0.375, 0.25, 0.375, 0.25, 0.375, 0.25, 0.375, 0.25, 0.375, 0.25, 0.375, 0.0, 0.375, 0.0, 0.375, 0.0, 0.375, 0.0, 0.375, 0.0, 0.375, 0.0, 0.375, 0.0, 0.375, 0.0, 0.375, 0.25, 0.375, 0.25, 0.375, 0.25, 0.375, 0.25, 0.375, 0.25, 0.375, 0.25, 0.375, 0.25, 0.375, 0.25, 0.625, 0.25, 0.625, 0.25, 0.625, 0.25, 0.625, 0.25, 0.375, 0.0, 0.375, 0.0, 0.375, 0.0, 0.375, 0.0, 0.375, 0.0, 0.375, 0.0, 0.375, 0.0, 0.375, 0.0, 0.375, 0.25, 0.375, 0.25, 0.375, 0.25, 0.375, 0.25, 0.625, 0.25, 0.625, 0.25, 0.625, 0.25, 0.625, 0.25, 0.375, 0.25, 0.375, 0.25, 0.375, 0.25, 0.375, 0.25, 0.625, 0.0, 0.375, 0.0, 0.375, 0.0, 0.584, 0.0, 0.375, 0.25, 0.625, 0.25, 0.625, 0.25, 0.375, 0.25, 0.625, 0.25, 0.625, 0.25, 0.625, 0.25, 0.625, 0.25, 0.375, 0.25, 0.375, 0.25, 0.375, 0.25, 0.375, 0.25, 0.375, 0.25, 0.375, 0.25, 0.375, 0.25, 0.375, 0.25, 0.625, 0.25, 0.625, 0.25, 0.625, 0.25, 0.625, 0.25, 0.375, 0.25, 0.375, 0.25, 0.375, 0.25, 0.375, 0.25, 0.375, 0.0, 0.375, 0.25, 0.375, 0.25, 0.375, 0.0, 0.375, 0.0, 0.375, 0.0, 0.375, 0.0, 0.375, 0.0, 0.625, 0.25, 0.625, 0.25, 0.625, 0.25, 0.625, 0.25, 0.625, 0.25, 0.625, 0.25, 0.625, 0.25, 0.625, 0.25, 0.375, 0.25, 0.375, 0.25, 0.375, 0.25, 0.375, 0.25, 0.375, 0.25, 0.375, 0.25, 0.375, 0.25, 0.375, 0.25, 0.625, 0.25, 0.625, 0.25, 0.625, 0.25, 0.625, 0.25])
me_cube_006.materials.append(mat_fabricinnen)
me_cube_006.materials.append(mat_detail1)
me_cube_006.update()
me_cube_007 = bpy.data.meshes.new('Cube.007')
me_cube_007.from_pydata([(-0.6606, -0.4422, 0.4204), (-0.8702, 0.06053, 0.3665), (-0.6418, -0.3893, 0.6064), (-0.78, 0.08412, 0.4763), (-0.4565, -0.4422, 0.4204), (-0.5868, 0.06053, 0.3665), (-0.3983, -0.3893, 0.6064), (-0.4465, 0.08412, 0.4763)], [], [(1, 0, 2, 3), (2, 0, 4, 6), (1, 3, 7, 5)])
me_cube_007.polygons.foreach_set('use_smooth', [True] * 3)
_uv = me_cube_007.uv_layers.new(name='UVMap')
_uv.uv.foreach_set('vector', [0.375, 0.25, 0.375, 0.25, 0.375, 0.25, 0.375, 0.25, 0.375, 0.25, 0.375, 0.25, 0.375, 0.25, 0.375, 0.25, 0.375, 0.25, 0.375, 0.25, 0.375, 0.25, 0.375, 0.25])
me_cube_007.materials.append(mat_detailklemme)
me_cube_007.update()
me_cube_008 = bpy.data.meshes.new('Cube.008')
me_cube_008.from_pydata([(-0.09503, -1.817, 1.104), (-0.09503, -1.684, 1.283), (0.0, -1.817, 1.104), (0.0, -1.684, 1.283), (-0.1164, -1.716, 1.066), (-0.1164, -1.555, 1.315)], [], [(1, 0, 2, 3), (0, 1, 5, 4)])
me_cube_008.polygons.foreach_set('use_smooth', [True] * 2)
_uv = me_cube_008.uv_layers.new(name='UVMap')
_uv.uv.foreach_set('vector', [0.375, 0.25, 0.375, 0.25, 0.375, 0.25, 0.375, 0.25, 0.375, 0.25, 0.375, 0.25, 0.375, 0.25, 0.375, 0.25])
me_cube_008.materials.append(mat_detailgummi_001)
me_cube_008.update()
me_cube_009 = bpy.data.meshes.new('Cube.009')
me_cube_009.from_pydata([(-0.626, -0.3801, 0.4546), (-0.8192, -0.01489, 0.3545), (-0.5968, -0.3581, 0.6098), (-0.7283, 0.02932, 0.4972), (-0.5384, -0.1478, 1.115), (-0.6491, 0.2241, 0.9818), (-0.3435, -0.0004918, 1.598), (-0.475, 0.3546, 1.324), (0.0, -0.03213, 1.583), (0.0, 0.3477, 1.321), (-0.6066, -0.4464, 0.3193), (-0.7891, -0.03664, 0.2341), (-0.7226, -0.1975, 0.4046), (-0.6625, -0.1644, 0.5535), (-0.5937, 0.03815, 1.048), (-0.4093, 0.1771, 1.381), (0.0, 0.1578, 1.379), (-0.6979, -0.2415, 0.2767), (-0.6658, 0.07877, 0.6202), (-0.5396, -0.3047, 0.738), (-0.6027, -0.113, 0.6791), (0.626, -0.3801, 0.4546), (0.8192, -0.01489, 0.3545), (0.5968, -0.3581, 0.6098), (0.7283, 0.02932, 0.4972), (0.5384, -0.1478, 1.115), (0.6491, 0.2241, 0.9818), (0.3435, -0.0004918, 1.598), (0.475, 0.3546, 1.324), (0.6066, -0.4464, 0.3193), (0.7891, -0.03664, 0.2341), (0.7226, -0.1975, 0.4046), (0.6625, -0.1644, 0.5535), (0.5937, 0.03815, 1.048), (0.4093, 0.1771, 1.381), (0.6979, -0.2415, 0.2767), (0.6658, 0.07877, 0.6202), (0.5396, -0.3047, 0.738), (0.6027, -0.113, 0.6791)], [], [(12, 0, 2, 13), (20, 19, 4, 14), (14, 4, 6, 15), (15, 6, 8, 16), (12, 1, 11, 17), (0, 12, 17, 10), (7, 15, 16, 9), (5, 14, 15, 7), (18, 20, 14, 5), (1, 12, 13, 3), (3, 13, 20, 18), (13, 2, 19, 20), (31, 32, 23, 21), (38, 33, 25, 37), (33, 34, 27, 25), (34, 16, 8, 27), (31, 35, 30, 22), (21, 29, 35, 31), (28, 9, 16, 34), (26, 28, 34, 33), (36, 26, 33, 38), (22, 24, 32, 31), (24, 36, 38, 32), (32, 38, 37, 23)])
me_cube_009.polygons.foreach_set('use_smooth', [True] * 24)
_uv = me_cube_009.uv_layers.new(name='UVMap')
_uv.uv.foreach_set('vector', [0.8145, 0.8023, 0.8214, 0.8933, 0.7618, 0.8933, 0.7555, 0.8023, 0.6844, 0.8023, 0.6901, 0.8933, 0.6066, 0.8977, 0.6021, 0.8015, 0.6021, 0.8015, 0.6066, 0.8977, 0.5105, 0.9009, 0.5079, 0.8045, 0.5079, 0.8045, 0.5105, 0.9009, 0.4219, 0.9051, 0.4209, 0.8044, 0.8145, 0.8023, 0.8154, 0.7381, 0.8508, 0.7381, 0.8498, 0.8023, 0.8214, 0.8933, 0.8145, 0.8023, 0.8498, 0.8023, 0.8572, 0.8933, 0.5075, 0.7365, 0.5079, 0.8045, 0.4209, 0.8044, 0.42, 0.7335, 0.6023, 0.7337, 0.6021, 0.8015, 0.5079, 0.8045, 0.5075, 0.7365, 0.6849, 0.7381, 0.6844, 0.8023, 0.6021, 0.8015, 0.6023, 0.7337, 0.8154, 0.7381, 0.8145, 0.8023, 0.7555, 0.8023, 0.7563, 0.7381, 0.7563, 0.7381, 0.7555, 0.8023, 0.6844, 0.8023, 0.6849, 0.7381, 0.7555, 0.8023, 0.7618, 0.8933, 0.6901, 0.8933, 0.6844, 0.8023, 0.04177, 0.8044, 0.1052, 0.8044, 0.1002, 0.9051, 0.03606, 0.9051, 0.186, 0.8044, 0.2677, 0.8044, 0.2651, 0.9051, 0.1816, 0.9051, 0.2677, 0.8044, 0.3361, 0.8044, 0.3353, 0.9051, 0.2651, 0.9051, 0.3361, 0.8044, 0.4209, 0.8044, 0.4219, 0.9051, 0.3353, 0.9051, 0.04177, 0.8044, -0.0167, 0.8044, -0.01966, 0.7335, 0.03897, 0.7335, 0.03606, 0.9051, -0.023, 0.9051, -0.0167, 0.8044, 0.04177, 0.8044, 0.3347, 0.7335, 0.42, 0.7335, 0.4209, 0.8044, 0.3361, 0.8044, 0.2658, 0.7335, 0.3347, 0.7335, 0.3361, 0.8044, 0.2677, 0.8044, 0.1836, 0.7335, 0.2658, 0.7335, 0.2677, 0.8044, 0.186, 0.8044, 0.03897, 0.7335, 0.1026, 0.7335, 0.1052, 0.8044, 0.04177, 0.8044, 0.1026, 0.7335, 0.1836, 0.7335, 0.186, 0.8044, 0.1052, 0.8044, 0.1052, 0.8044, 0.186, 0.8044, 0.1816, 0.9051, 0.1002, 0.9051])
me_cube_009.materials.append(mat_elastic)
me_cube_009.update()
me_cube_011 = bpy.data.meshes.new('Cube.011')
me_cube_011.from_pydata([(-0.09299, 0.673, 1.44), (0.0, 0.673, 1.433), (-0.09299, 0.549, 1.275), (0.0, 0.5282, 1.256), (-0.09299, 0.7574, 1.643), (0.0, 0.7314, 1.636), (-0.09299, 0.6704, 1.869), (0.0, 0.6704, 1.844), (-0.09299, 0.5255, 1.922), (0.0, 0.5255, 1.908), (-0.09299, 0.4411, 1.785), (0.0, 0.482, 1.778), (-0.09299, 0.5808, 1.727), (0.0, 0.6217, 1.72), (-0.09299, 0.6678, 1.64), (0.0, 0.6678, 1.633), (-0.09299, 0.6678, 1.535), (0.0, 0.6678, 1.528), (-0.09299, 0.6203, 1.414), (0.0, 0.6203, 1.406), (-0.09299, 0.5752, 1.329), (0.0, 0.5752, 1.322), (-0.09299, 0.4912, 1.242), (0.0, 0.4912, 1.235), (-0.09299, 0.3407, 1.027), (0.0, 0.3407, 1.02), (0.09299, 0.673, 1.44), (0.09299, 0.549, 1.275), (0.09299, 0.7574, 1.643), (0.09299, 0.6704, 1.869), (0.09299, 0.5255, 1.922), (0.09299, 0.4411, 1.785), (0.09299, 0.5808, 1.727), (0.09299, 0.6678, 1.64), (0.09299, 0.6678, 1.535), (0.09299, 0.6203, 1.414), (0.09299, 0.5752, 1.329), (0.09299, 0.4912, 1.242), (0.09299, 0.3407, 1.027)], [], [(0, 2, 3, 1), (0, 1, 5, 4), (4, 5, 7, 6), (6, 7, 9, 8), (8, 9, 11, 10), (10, 11, 13, 12), (12, 13, 15, 14), (14, 15, 17, 16), (16, 17, 19, 18), (18, 19, 21, 20), (20, 21, 23, 22), (22, 23, 25, 24), (26, 1, 3, 27), (26, 28, 5, 1), (28, 29, 7, 5), (29, 30, 9, 7), (30, 31, 11, 9), (31, 32, 13, 11), (32, 33, 15, 13), (33, 34, 17, 15), (34, 35, 19, 17), (35, 36, 21, 19), (36, 37, 23, 21), (37, 38, 25, 23)])
me_cube_011.polygons.foreach_set('use_smooth', [True] * 24)
_uv = me_cube_011.uv_layers.new(name='UVMap')
_uv.uv.foreach_set('vector', [0.197, 0.7259, 0.1535, 0.7259, 0.1535, 0.8084, 0.197, 0.8084, 0.197, 0.7259, 0.197, 0.8084, 0.2649, 0.8084, 0.2649, 0.7259, 0.2649, 0.7259, 0.2649, 0.8084, 0.3221, 0.8084, 0.3221, 0.7259, 0.3221, 0.7259, 0.3221, 0.8084, 0.3869, 0.8084, 0.3869, 0.7259, 0.3869, 0.7259, 0.3869, 0.8084, 0.4151, 0.8084, 0.4151, 0.7259, 0.4151, 0.7259, 0.4151, 0.8084, 0.4642, 0.8084, 0.4642, 0.7259, 0.4642, 0.7259, 0.4642, 0.8084, 0.5109, 0.8084, 0.5109, 0.7259, 0.5109, 0.7259, 0.5109, 0.8084, 0.5511, 0.8084, 0.5511, 0.7259, 0.5511, 0.7259, 0.5511, 0.8084, 0.6008, 0.8084, 0.6008, 0.7259, 0.6008, 0.7259, 0.6008, 0.8084, 0.6343, 0.8084, 0.6343, 0.7259, 0.6343, 0.7259, 0.6343, 0.8084, 0.6883, 0.8084, 0.6883, 0.7259, 0.6883, 0.7259, 0.6883, 0.8084, 0.7417, 0.8084, 0.7417, 0.7259, 0.197, 0.8909, 0.197, 0.8084, 0.1535, 0.8084, 0.1535, 0.8909, 0.197, 0.8909, 0.2649, 0.8909, 0.2649, 0.8084, 0.197, 0.8084, 0.2649, 0.8909, 0.3221, 0.8909, 0.3221, 0.8084, 0.2649, 0.8084, 0.3221, 0.8909, 0.3869, 0.8909, 0.3869, 0.8084, 0.3221, 0.8084, 0.3869, 0.8909, 0.4151, 0.8909, 0.4151, 0.8084, 0.3869, 0.8084, 0.4151, 0.8909, 0.4642, 0.8909, 0.4642, 0.8084, 0.4151, 0.8084, 0.4642, 0.8909, 0.5109, 0.8909, 0.5109, 0.8084, 0.4642, 0.8084, 0.5109, 0.8909, 0.5511, 0.8909, 0.5511, 0.8084, 0.5109, 0.8084, 0.5511, 0.8909, 0.6008, 0.8909, 0.6008, 0.8084, 0.5511, 0.8084, 0.6008, 0.8909, 0.6343, 0.8909, 0.6343, 0.8084, 0.6008, 0.8084, 0.6343, 0.8909, 0.6883, 0.8909, 0.6883, 0.8084, 0.6343, 0.8084, 0.6883, 0.8909, 0.7417, 0.8909, 0.7417, 0.8084, 0.6883, 0.8084])
me_cube_011.materials.append(mat_elastic_001)
me_cube_011.update()

# ---- objects
ob_sock = bpy.data.objects.new('Sock', me_cube_001)
ob_sole = bpy.data.objects.new('Sole', me_cube_002)
ob_soletrim = bpy.data.objects.new('SoleTrim', me_cube_003)
ob_uppertrim = bpy.data.objects.new('UpperTrim', me_cube_004)
ob_tread = bpy.data.objects.new('Tread', me_cube_005)
ob_innersock = bpy.data.objects.new('InnerSock', me_cube_006)
ob_sideparts = bpy.data.objects.new('SideParts', me_cube_007)
ob_backparts = bpy.data.objects.new('Backparts', me_cube_008)
ob_lasche = bpy.data.objects.new('Lasche', me_cube_009)
ob_lasche_001 = bpy.data.objects.new('Lasche.001', me_cube_011)
ob_empty = bpy.data.objects.new('Empty', None)
ob_camera = bpy.data.objects.new('Camera', cam_camera)
ob_area = bpy.data.objects.new('Area', light_area)
ob_point = bpy.data.objects.new('Point', light_point)
ob_area_001 = bpy.data.objects.new('Area.001', light_area_001)
ob_area_002 = bpy.data.objects.new('Area.002', light_area_002)
ob_controller = bpy.data.objects.new('Controller', None)
ob_area_003 = bpy.data.objects.new('Area.003', light_area_003)

# ---- transforms, parenting, visibility, modifiers, constraints
ob_sock.parent = ob_empty
ob_sock.location = (0.0, 0.0, 0.0)
_m = ob_sock.modifiers.new('Solidify', 'SOLIDIFY')
_m.thickness = 0.1
_m = ob_sock.modifiers.new('Subdivision', 'SUBSURF')
_m.levels = 3
_m.render_levels = 3
ob_sole.parent = ob_empty
ob_sole.location = (0.0, 0.0, 0.0)
_m = ob_sole.modifiers.new('Mirror', 'MIRROR')
_m.use_clip = True
_m = ob_sole.modifiers.new('Bevel', 'BEVEL')
_m.width = 0.006
_m.width_pct = 0.006
_m.limit_method = 'WEIGHT'
_m = ob_sole.modifiers.new('Subdivision', 'SUBSURF')
_m.levels = 3
_m.render_levels = 3
ob_soletrim.parent = ob_empty
ob_soletrim.location = (0.0, 0.0, 0.0)
ob_soletrim.scale = (1.0, 1.0, 0.9544)
_m = ob_soletrim.modifiers.new('Mirror', 'MIRROR')
_m.use_clip = True
_m = ob_soletrim.modifiers.new('Subdivision', 'SUBSURF')
_m.levels = 3
_m.render_levels = 3
_m = ob_soletrim.modifiers.new('Shrinkwrap', 'SHRINKWRAP')
_m.target = ob_sock
_m = ob_soletrim.modifiers.new('Solidify', 'SOLIDIFY')
_m.thickness = 0.028
_m.offset = 1.0
ob_uppertrim.parent = ob_empty
ob_uppertrim.location = (0.0, 0.0, 0.0)
ob_uppertrim.scale = (1.0, 1.0, 0.9544)
_m = ob_uppertrim.modifiers.new('Mirror', 'MIRROR')
_m.use_clip = True
_m = ob_uppertrim.modifiers.new('Subdivision', 'SUBSURF')
_m.levels = 3
_m.render_levels = 3
_m = ob_uppertrim.modifiers.new('Shrinkwrap', 'SHRINKWRAP')
_m.target = ob_sock
_m = ob_uppertrim.modifiers.new('Solidify', 'SOLIDIFY')
_m.thickness = 0.007
_m.offset = 1.0
ob_tread.parent = ob_empty
ob_tread.location = (0.0, 0.0, 0.0)
_m = ob_tread.modifiers.new('Mirror', 'MIRROR')
_m.use_clip = True
_m = ob_tread.modifiers.new('Subdivision', 'SUBSURF')
_m.subdivision_type = 'SIMPLE'
_m.levels = 2
_m = ob_tread.modifiers.new('Shrinkwrap', 'SHRINKWRAP')
_m.target = ob_sole
_m = ob_tread.modifiers.new('Solidify', 'SOLIDIFY')
_m.thickness = 0.04
_m.offset = 1.0
_m = ob_tread.modifiers.new('Subdivision.001', 'SUBSURF')
_m.levels = 3
_m.render_levels = 3
ob_innersock.parent = ob_empty
ob_innersock.location = (0.0, 0.0, 0.0)
_m = ob_innersock.modifiers.new('Mirror', 'MIRROR')
_m.use_clip = True
_m = ob_innersock.modifiers.new('Solidify', 'SOLIDIFY')
_m.thickness = 0.163
_m.offset = -0.02109
_m = ob_innersock.modifiers.new('Subdivision', 'SUBSURF')
_m.levels = 3
_m.render_levels = 3
ob_sideparts.parent = ob_empty
ob_sideparts.location = (0.00899, -0.002998, 0.0)
_m = ob_sideparts.modifiers.new('Mirror', 'MIRROR')
_m.use_clip = True
_m = ob_sideparts.modifiers.new('Solidify', 'SOLIDIFY')
_m.thickness = 0.033
_m = ob_sideparts.modifiers.new('Bevel', 'BEVEL')
ob_backparts.parent = ob_empty
ob_backparts.location = (0.0, -0.2506, -0.6452)
ob_backparts.rotation_euler = (-0.1591, -0.0, 0.0)
ob_backparts.scale = (1.0, 1.0, 1.34)
_m = ob_backparts.modifiers.new('Mirror', 'MIRROR')
_m.use_clip = True
_m = ob_backparts.modifiers.new('Solidify', 'SOLIDIFY')
_m.thickness = 0.023
_m = ob_backparts.modifiers.new('Bevel', 'BEVEL')
ob_lasche.parent = ob_empty
ob_lasche.location = (0.00899, 0.0, 0.0)
_m = ob_lasche.modifiers.new('Subdivision', 'SUBSURF')
_m.levels = 3
_m.render_levels = 3
_m = ob_lasche.modifiers.new('Solidify', 'SOLIDIFY')
_m.thickness = 0.023
_m = ob_lasche.modifiers.new('Bevel', 'BEVEL')
_m.width = 0.11
_m.width_pct = 0.11
_m.segments = 2
ob_lasche_001.parent = ob_empty
ob_lasche_001.location = (-0.002769, -2.159, 0.0)
_m = ob_lasche_001.modifiers.new('Subdivision', 'SUBSURF')
_m.levels = 3
_m.render_levels = 3
_m = ob_lasche_001.modifiers.new('Solidify', 'SOLIDIFY')
_m.thickness = 0.023
_m = ob_lasche_001.modifiers.new('Bevel', 'BEVEL')
_m.width = 0.11
_m.width_pct = 0.11
_m.segments = 2
ob_empty.location = (0.0, 0.0, 0.0)
ob_camera.parent = ob_controller
ob_camera.location = (-10.25, 1.283, -0.0002162)
ob_camera.rotation_euler = (1.641, 0.0, -1.698)
ob_camera.scale = (0.9914, 0.9914, 0.9914)
ob_area.parent = ob_controller
ob_area.location = (0.0, 0.0, 4.808)
ob_point.parent = ob_controller
ob_point.location = (3.697, 0.0, 0.0)
ob_area_001.parent = ob_controller
ob_area_001.location = (1.571, -6.03, 3.244)
ob_area_001.rotation_euler = (0.8567, 0.2236, 0.0)
ob_area_002.parent = ob_controller
ob_area_002.location = (-6.891, 6.17, 4.808)
ob_area_002.rotation_euler = (-0.9824, -0.0, 0.0)
ob_controller.location = (-0.16, 0.35, 0.0)
ob_controller.rotation_euler = (0.1047, 0.8552, -0.576)
ob_controller.empty_display_type = 'CUBE'
ob_area_003.location = (0.0, 7.062, 2.852)
ob_area_003.rotation_euler = (-1.384, -0.05424, -0.04187)
ob_area_003.scale = (2.234, 2.234, 2.234)

# ---- collection membership
col_collection.objects.link(ob_sock)
col_collection.objects.link(ob_sole)
col_collection.objects.link(ob_soletrim)
col_collection.objects.link(ob_uppertrim)
col_collection.objects.link(ob_tread)
col_collection.objects.link(ob_innersock)
col_collection.objects.link(ob_sideparts)
col_collection.objects.link(ob_backparts)
col_collection.objects.link(ob_lasche)
col_collection.objects.link(ob_lasche_001)
col_collection.objects.link(ob_empty)
col_lca.objects.link(ob_camera)
col_lca.objects.link(ob_area)
col_lca.objects.link(ob_point)
col_lca.objects.link(ob_area_001)
col_lca.objects.link(ob_area_002)
col_lca.objects.link(ob_controller)
col_lca.objects.link(ob_area_003)

# ---- scene / render settings (as saved in the file)
scene.camera = ob_camera
scene.frame_start = 1; scene.frame_end = 250; scene.frame_set(0)
scene.render.engine = 'CYCLES'
scene.render.image_settings.color_depth = '16'
scene.render.image_settings.compression = 0
scene.render.resolution_x = 480
scene.render.resolution_y = 270
scene.render.film_transparent = True
scene.cycles.samples = 512
scene.cycles.sampling_pattern = 'TABULATED_SOBOL'
scene.cycles.adaptive_threshold = 0.031
scene.view_settings.view_transform = 'Filmic'
bpy.context.view_layer.update()
